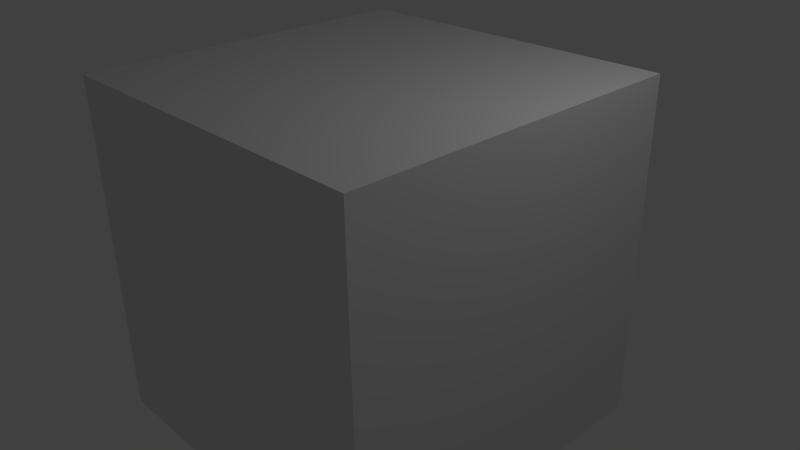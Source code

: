 # Source: texturedCube.blend  (saved by Blender 2.76.0; exported with 4.5.12 LTS)
import bpy
from mathutils import Matrix  # noqa: F401  (used for matrix-valued properties, if any)

bpy.ops.wm.read_factory_settings(use_empty=True)
scene = bpy.context.scene
scene.name = 'Scene'

# ---- collections
col_collection_1 = bpy.data.collections.new('Collection 1'); scene.collection.children.link(col_collection_1)

# ---- materials (node trees are filled in below, after node groups)
mat_material = bpy.data.materials.new('Material')
mat_material.alpha_threshold = 0.0
mat_material.use_transparent_shadow = False
mat_material.roughness = 0.5
mat_material.line_color = (0.0, 0.0, 0.0, 1.0)

# ---- material node trees

# ---- world
world_world = bpy.data.worlds.new('World'); scene.world = world_world
world_world.color = (0.05088, 0.05088, 0.05088)
world_world.use_sun_shadow = False
world_world.sun_shadow_jitter_overblur = 0.0
world_world.cycles.sampling_method = 'MANUAL'
world_world.cycles.sample_map_resolution = 256

# ---- cameras
cam_camera = bpy.data.cameras.new('Camera')
cam_camera.clip_end = 100.0
cam_camera.lens = 35.0
cam_camera.sensor_width = 32.0
cam_camera.sensor_height = 18.0
cam_camera.ortho_scale = 7.314
cam_camera.dof.focus_distance = 0.0
cam_camera.dof.aperture_fstop = 128.0

# ---- lights
light_lamp = bpy.data.lights.new('Lamp', 'POINT')
light_lamp.transmission_factor = 0.0
light_lamp.cutoff_distance = 30.0
light_lamp.energy = 100.0
light_lamp.shadow_buffer_clip_start = 1.001
light_lamp.shadow_soft_size = 0.1
light_lamp.shadow_maximum_resolution = 0.006
light_lamp.use_absolute_resolution = True
light_lamp.cycles.use_multiple_importance_sampling = False

# ---- meshes
me_cube = bpy.data.meshes.new('Cube')
me_cube.from_pydata([(1.0, 1.0, -1.0), (1.0, -1.0, -1.0), (-1.0, -1.0, -1.0), (-1.0, 1.0, -1.0), (1.0, 1.0, 1.0), (1.0, -1.0, 1.0), (-1.0, -1.0, 1.0), (-1.0, 1.0, 1.0)], [], [(0, 1, 2, 3), (4, 7, 6, 5), (0, 4, 5, 1), (1, 5, 6, 2), (2, 6, 7, 3), (4, 0, 3, 7)])
_uv = me_cube.uv_layers.new(name='UVMap')
_uv.uv.foreach_set('vector', [0.0, 0.0, 1.0, 0.0, 1.0, 1.0, 0.0, 1.0, 0.0, 0.0, 1.0, 0.0, 1.0, 1.0, 0.0, 1.0, 0.0, 0.0, 1.0, 0.0, 1.0, 1.0, 0.0, 1.0, 0.0, 0.0, 1.0, 0.0, 1.0, 1.0, 0.0, 1.0, 0.0, 0.0, 1.0, 0.0, 1.0, 1.0, 0.0, 1.0, 0.0, 0.0, 1.0, 0.0, 1.0, 1.0, 0.0, 1.0])
me_cube.materials.append(mat_material)
me_cube.use_remesh_preserve_volume = False
me_cube.use_remesh_preserve_attributes = False
me_cube.use_mirror_vertex_groups = False
me_cube.update()

# ---- objects
ob_cube = bpy.data.objects.new('Cube', me_cube)
ob_lamp = bpy.data.objects.new('Lamp', light_lamp)
ob_camera = bpy.data.objects.new('Camera', cam_camera)

# ---- transforms, parenting, visibility, modifiers, constraints
ob_cube.location = (0.0, 0.0, 0.0)
ob_cube.scale = (2.381, 2.381, 2.381)
ob_cube.lock_rotations_4d = False
ob_cube.empty_display_type = 'ARROWS'
ob_cube.lineart.crease_threshold = 0.0
ob_lamp.location = (4.076, 1.005, 5.904)
ob_lamp.rotation_euler = (0.6503, 0.05522, 1.866)
ob_lamp.lock_rotations_4d = False
ob_lamp.empty_display_type = 'ARROWS'
ob_lamp.color = (0.0, 0.0, 0.0, 0.0)
ob_lamp.lineart.crease_threshold = 0.0
ob_camera.location = (7.481, -6.508, 5.344)
ob_camera.rotation_euler = (1.109, 0.01082, 0.8149)
ob_camera.lock_rotations_4d = False
ob_camera.empty_display_type = 'ARROWS'
ob_camera.color = (0.0, 0.0, 0.0, 0.0)
ob_camera.display_type = 'WIRE'
ob_camera.lineart.crease_threshold = 0.0

# ---- collection membership
col_collection_1.objects.link(ob_cube)
col_collection_1.objects.link(ob_lamp)
col_collection_1.objects.link(ob_camera)

# ---- scene / render settings (as saved in the file)
scene.camera = ob_camera
scene.frame_start = 1; scene.frame_end = 250; scene.frame_set(1)
scene.render.engine = 'BLENDER_EEVEE_NEXT'
scene.render.resolution_percentage = 50
scene.render.dither_intensity = 0.0
scene.cycles.use_denoising = False
scene.cycles.samples = 10
scene.cycles.sampling_pattern = 'TABULATED_SOBOL'
scene.cycles.light_sampling_threshold = 0.0
scene.cycles.use_adaptive_sampling = False
scene.cycles.use_light_tree = False
scene.cycles.blur_glossy = 0.0
scene.cycles.pixel_filter_type = 'GAUSSIAN'
scene.cycles.sample_clamp_indirect = 0.0
scene.view_settings.view_transform = 'Standard'
bpy.context.view_layer.update()
